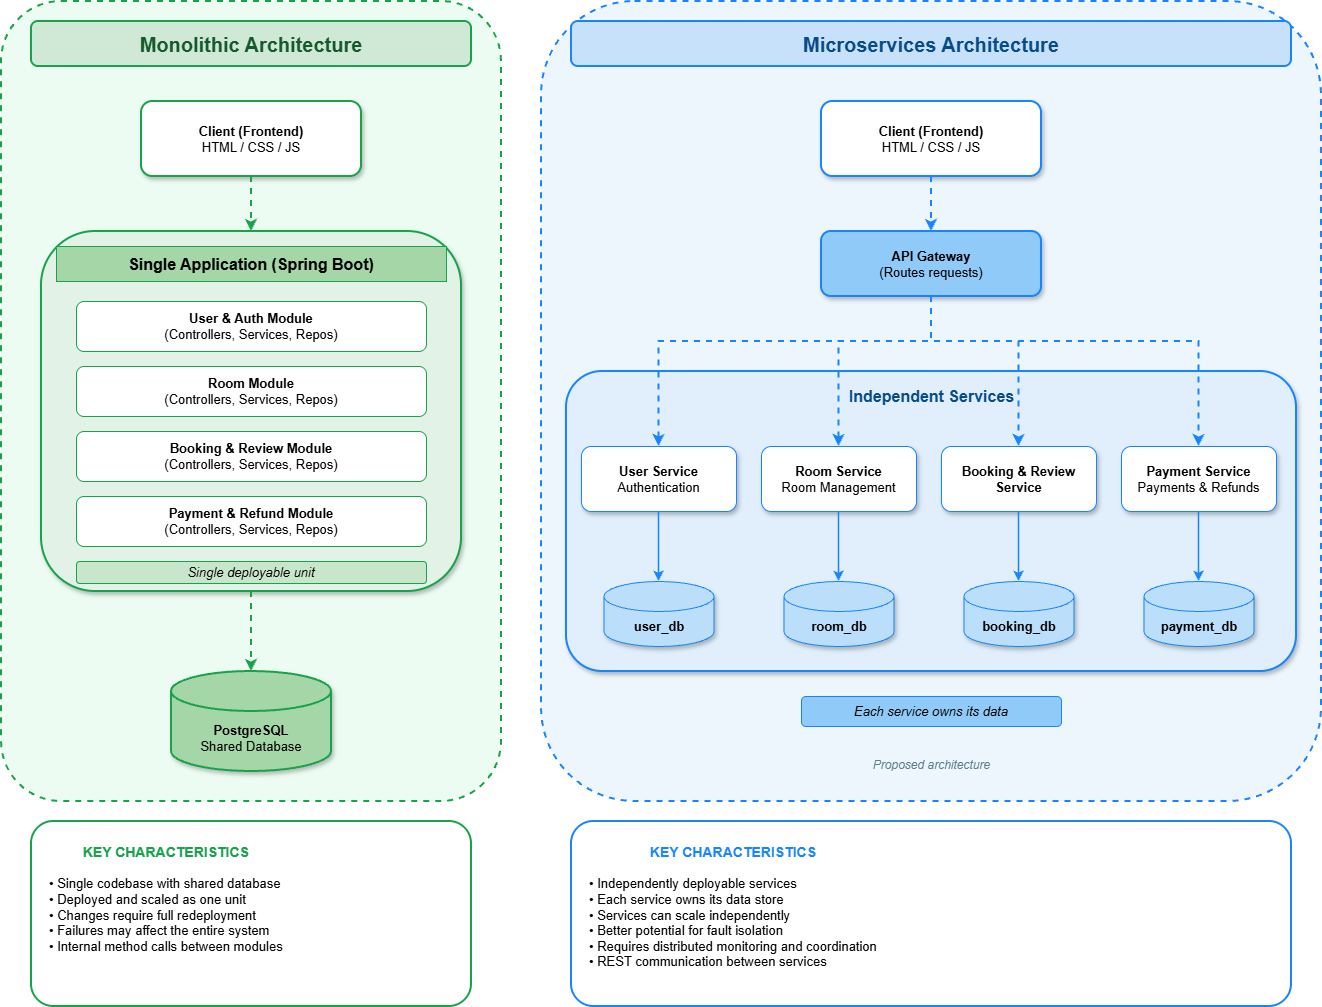

The diagram above was exported from draw.io. Its source (the exported page's mxGraphModel, read from the mxfile embedded in the PNG):
<mxGraphModel dx="1776" dy="969" grid="1" gridSize="10" guides="1" tooltips="1" connect="1" arrows="1" fold="1" page="1" pageScale="1" pageWidth="827" pageHeight="1169" math="0" shadow="0">
  <root>
    <mxCell id="0" />
    <mxCell id="1" parent="0" />
    <mxCell id="5CSm0a7au1IUIGfP_qh8-1" parent="1" style="rounded=1;arcSize=12;whiteSpace=wrap;html=1;fillColor=#EDFCF2;strokeColor=#16A34A;dashed=1;strokeWidth=2;" value="" vertex="1">
      <mxGeometry height="800" width="500" x="360" y="210" as="geometry" />
    </mxCell>
    <mxCell id="5CSm0a7au1IUIGfP_qh8-2" parent="1" style="rounded=1;whiteSpace=wrap;html=1;fillColor=#CFE9D6;strokeColor=#16A34A;fontColor=#145A2B;fontSize=20;fontStyle=1;strokeWidth=2;" value="Monolithic Architecture" vertex="1">
      <mxGeometry height="45" width="440" x="390" y="230" as="geometry" />
    </mxCell>
    <mxCell id="5CSm0a7au1IUIGfP_qh8-3" parent="1" style="rounded=1;whiteSpace=wrap;html=1;fillColor=#FFFFFF;strokeColor=#16A34A;strokeWidth=2;shadow=1;fontSize=13;" value="&lt;b&gt;Client (Frontend)&lt;/b&gt;&lt;br&gt;HTML / CSS / JS" vertex="1">
      <mxGeometry height="75" width="220" x="500" y="310" as="geometry" />
    </mxCell>
    <mxCell id="5CSm0a7au1IUIGfP_qh8-4" parent="1" style="rounded=1;arcSize=15;whiteSpace=wrap;html=1;fillColor=#E3F2E6;strokeColor=#16A34A;strokeWidth=2;shadow=1;" value="" vertex="1">
      <mxGeometry height="360" width="420" x="400" y="440" as="geometry" />
    </mxCell>
    <mxCell id="5CSm0a7au1IUIGfP_qh8-5" parent="1" style="rounded=0;whiteSpace=wrap;html=1;fillColor=#A5D6A7;strokeColor=#16A34A;fontSize=16;fontStyle=1;" value="Single Application (Spring Boot)" vertex="1">
      <mxGeometry height="35" width="390" x="415" y="455" as="geometry" />
    </mxCell>
    <mxCell id="5CSm0a7au1IUIGfP_qh8-6" parent="1" style="rounded=1;whiteSpace=wrap;html=1;fillColor=#FFFFFF;strokeColor=#16A34A;fontSize=13;" value="&lt;b&gt;User &amp; Auth Module&lt;/b&gt;&lt;br&gt;(Controllers, Services, Repos)" vertex="1">
      <mxGeometry height="50" width="350" x="435" y="510" as="geometry" />
    </mxCell>
    <mxCell id="5CSm0a7au1IUIGfP_qh8-7" parent="1" style="rounded=1;whiteSpace=wrap;html=1;fillColor=#FFFFFF;strokeColor=#16A34A;fontSize=13;" value="&lt;b&gt;Room Module&lt;/b&gt;&lt;br&gt;(Controllers, Services, Repos)" vertex="1">
      <mxGeometry height="50" width="350" x="435" y="575" as="geometry" />
    </mxCell>
    <mxCell id="5CSm0a7au1IUIGfP_qh8-8" parent="1" style="rounded=1;whiteSpace=wrap;html=1;fillColor=#FFFFFF;strokeColor=#16A34A;fontSize=13;" value="&lt;b&gt;Booking &amp; Review Module&lt;/b&gt;&lt;br&gt;(Controllers, Services, Repos)" vertex="1">
      <mxGeometry height="50" width="350" x="435" y="640" as="geometry" />
    </mxCell>
    <mxCell id="5CSm0a7au1IUIGfP_qh8-9" parent="1" style="rounded=1;whiteSpace=wrap;html=1;fillColor=#FFFFFF;strokeColor=#16A34A;fontSize=13;" value="&lt;b&gt;Payment &amp; Refund Module&lt;/b&gt;&lt;br&gt;(Controllers, Services, Repos)" vertex="1">
      <mxGeometry height="50" width="350" x="435" y="705" as="geometry" />
    </mxCell>
    <mxCell id="5CSm0a7au1IUIGfP_qh8-10" parent="1" style="rounded=1;whiteSpace=wrap;html=1;fillColor=#C8E6C9;strokeColor=#16A34A;fontStyle=2;fontSize=13;" value="Single deployable unit" vertex="1">
      <mxGeometry height="22" width="350" x="435" y="770" as="geometry" />
    </mxCell>
    <mxCell id="5CSm0a7au1IUIGfP_qh8-11" parent="1" style="shape=cylinder3;whiteSpace=wrap;html=1;boundedLbl=1;backgroundOutline=1;size=20;fillColor=#A5D6A7;strokeColor=#16A34A;strokeWidth=2;shadow=1;fontSize=13;" value="&lt;b&gt;PostgreSQL&lt;/b&gt;&lt;br&gt;Shared Database" vertex="1">
      <mxGeometry height="100" width="160" x="530" y="880" as="geometry" />
    </mxCell>
    <mxCell id="5CSm0a7au1IUIGfP_qh8-12" edge="1" parent="1" source="5CSm0a7au1IUIGfP_qh8-3" style="edgeStyle=orthogonalEdgeStyle;rounded=0;html=1;strokeColor=#16A34A;strokeWidth=2;dashed=1;endArrow=classic;exitX=0.5;exitY=1;entryX=0.5;entryY=0;" target="5CSm0a7au1IUIGfP_qh8-4">
      <mxGeometry relative="1" as="geometry" />
    </mxCell>
    <mxCell id="5CSm0a7au1IUIGfP_qh8-13" edge="1" parent="1" source="5CSm0a7au1IUIGfP_qh8-4" style="edgeStyle=orthogonalEdgeStyle;rounded=0;html=1;strokeColor=#16A34A;strokeWidth=2;dashed=1;endArrow=classic;exitX=0.5;exitY=1;entryX=0.5;entryY=0;" target="5CSm0a7au1IUIGfP_qh8-11">
      <mxGeometry relative="1" as="geometry" />
    </mxCell>
    <mxCell id="5CSm0a7au1IUIGfP_qh8-14" parent="1" style="rounded=1;arcSize=12;whiteSpace=wrap;html=1;fillColor=#FFFFFF;strokeColor=#16A34A;strokeWidth=2;align=left;verticalAlign=top;spacing=18;fontSize=13;" value="&lt;div style=&quot;text-align:center;color:#16A34A;font-size:14px;&quot;&gt;&lt;b&gt;KEY CHARACTERISTICS&lt;/b&gt;&lt;/div&gt;&lt;br&gt;&amp;bull; Single codebase with shared database&lt;br&gt;&amp;bull; Deployed and scaled as one unit&lt;br&gt;&amp;bull; Changes require full redeployment&lt;br&gt;&amp;bull; Failures may affect the entire system&lt;br&gt;&amp;bull; Internal method calls between modules" vertex="1">
      <mxGeometry height="185" width="440" x="390" y="1030" as="geometry" />
    </mxCell>
    <mxCell id="5CSm0a7au1IUIGfP_qh8-15" parent="1" style="rounded=1;arcSize=12;whiteSpace=wrap;html=1;fillColor=#EDF6FD;strokeColor=#1685FF;dashed=1;strokeWidth=2;" value="" vertex="1">
      <mxGeometry height="800" width="780" x="900" y="210" as="geometry" />
    </mxCell>
    <mxCell id="5CSm0a7au1IUIGfP_qh8-16" parent="1" style="rounded=1;whiteSpace=wrap;html=1;fillColor=#C7E1FA;strokeColor=#1685FF;fontColor=#084B8A;fontSize=20;fontStyle=1;strokeWidth=2;" value="Microservices Architecture" vertex="1">
      <mxGeometry height="45" width="720" x="930" y="230" as="geometry" />
    </mxCell>
    <mxCell id="5CSm0a7au1IUIGfP_qh8-17" parent="1" style="rounded=1;whiteSpace=wrap;html=1;fillColor=#FFFFFF;strokeColor=#1685FF;strokeWidth=2;shadow=1;fontSize=13;" value="&lt;b&gt;Client (Frontend)&lt;/b&gt;&lt;br&gt;HTML / CSS / JS" vertex="1">
      <mxGeometry height="75" width="220" x="1180" y="310" as="geometry" />
    </mxCell>
    <mxCell id="5CSm0a7au1IUIGfP_qh8-18" parent="1" style="rounded=1;whiteSpace=wrap;html=1;fillColor=#90CAF9;strokeColor=#1685FF;strokeWidth=2;shadow=1;fontSize=13;" value="&lt;b&gt;API Gateway&lt;/b&gt;&lt;br&gt;(Routes requests)" vertex="1">
      <mxGeometry height="65" width="220" x="1180" y="440" as="geometry" />
    </mxCell>
    <mxCell id="5CSm0a7au1IUIGfP_qh8-19" parent="1" style="rounded=1;arcSize=12;whiteSpace=wrap;html=1;fillColor=#E0EFFB;strokeColor=#1685FF;strokeWidth=2;shadow=1;" value="" vertex="1">
      <mxGeometry height="300" width="730" x="925" y="580" as="geometry" />
    </mxCell>
    <mxCell id="5CSm0a7au1IUIGfP_qh8-20" parent="1" style="text;html=1;strokeColor=none;fillColor=none;align=center;verticalAlign=middle;fontSize=16;fontStyle=1;fontColor=#084B8A;" value="Independent Services" vertex="1">
      <mxGeometry height="30" width="240" x="1170" y="590" as="geometry" />
    </mxCell>
    <mxCell id="5CSm0a7au1IUIGfP_qh8-21" parent="1" style="rounded=1;whiteSpace=wrap;html=1;fillColor=#FFFFFF;strokeColor=#1685FF;shadow=1;fontSize=13;" value="&lt;b&gt;User Service&lt;/b&gt;&lt;br&gt;Authentication" vertex="1">
      <mxGeometry height="65" width="155" x="940" y="655" as="geometry" />
    </mxCell>
    <mxCell id="5CSm0a7au1IUIGfP_qh8-22" parent="1" style="shape=cylinder3;whiteSpace=wrap;html=1;boundedLbl=1;backgroundOutline=1;size=15;fillColor=#BBDEFB;strokeColor=#1685FF;shadow=1;fontSize=13;" value="&lt;b&gt;user_db&lt;/b&gt;" vertex="1">
      <mxGeometry height="65" width="110" x="962.5" y="790" as="geometry" />
    </mxCell>
    <mxCell id="5CSm0a7au1IUIGfP_qh8-23" parent="1" style="rounded=1;whiteSpace=wrap;html=1;fillColor=#FFFFFF;strokeColor=#1685FF;shadow=1;fontSize=13;" value="&lt;b&gt;Room Service&lt;/b&gt;&lt;br&gt;Room Management" vertex="1">
      <mxGeometry height="65" width="155" x="1120" y="655" as="geometry" />
    </mxCell>
    <mxCell id="5CSm0a7au1IUIGfP_qh8-24" parent="1" style="shape=cylinder3;whiteSpace=wrap;html=1;boundedLbl=1;backgroundOutline=1;size=15;fillColor=#BBDEFB;strokeColor=#1685FF;shadow=1;fontSize=13;" value="&lt;b&gt;room_db&lt;/b&gt;" vertex="1">
      <mxGeometry height="65" width="110" x="1142.5" y="790" as="geometry" />
    </mxCell>
    <mxCell id="5CSm0a7au1IUIGfP_qh8-25" parent="1" style="rounded=1;whiteSpace=wrap;html=1;fillColor=#FFFFFF;strokeColor=#1685FF;shadow=1;fontSize=13;" value="&lt;b&gt;Booking &amp; Review&lt;br&gt;Service&lt;/b&gt;" vertex="1">
      <mxGeometry height="65" width="155" x="1300" y="655" as="geometry" />
    </mxCell>
    <mxCell id="5CSm0a7au1IUIGfP_qh8-26" parent="1" style="shape=cylinder3;whiteSpace=wrap;html=1;boundedLbl=1;backgroundOutline=1;size=15;fillColor=#BBDEFB;strokeColor=#1685FF;shadow=1;fontSize=13;" value="&lt;b&gt;booking_db&lt;/b&gt;" vertex="1">
      <mxGeometry height="65" width="110" x="1322.5" y="790" as="geometry" />
    </mxCell>
    <mxCell id="5CSm0a7au1IUIGfP_qh8-27" parent="1" style="rounded=1;whiteSpace=wrap;html=1;fillColor=#FFFFFF;strokeColor=#1685FF;shadow=1;fontSize=13;" value="&lt;b&gt;Payment Service&lt;/b&gt;&lt;br&gt;Payments &amp; Refunds" vertex="1">
      <mxGeometry height="65" width="155" x="1480" y="655" as="geometry" />
    </mxCell>
    <mxCell id="5CSm0a7au1IUIGfP_qh8-28" parent="1" style="shape=cylinder3;whiteSpace=wrap;html=1;boundedLbl=1;backgroundOutline=1;size=15;fillColor=#BBDEFB;strokeColor=#1685FF;shadow=1;fontSize=13;" value="&lt;b&gt;payment_db&lt;/b&gt;" vertex="1">
      <mxGeometry height="65" width="110" x="1502.5" y="790" as="geometry" />
    </mxCell>
    <mxCell id="5CSm0a7au1IUIGfP_qh8-29" edge="1" parent="1" source="5CSm0a7au1IUIGfP_qh8-17" style="edgeStyle=orthogonalEdgeStyle;rounded=0;html=1;strokeColor=#1685FF;strokeWidth=2;dashed=1;endArrow=classic;exitX=0.5;exitY=1;entryX=0.5;entryY=0;" target="5CSm0a7au1IUIGfP_qh8-18">
      <mxGeometry relative="1" as="geometry" />
    </mxCell>
    <mxCell id="5CSm0a7au1IUIGfP_qh8-30" edge="1" parent="1" source="5CSm0a7au1IUIGfP_qh8-18" style="edgeStyle=orthogonalEdgeStyle;rounded=0;html=1;strokeColor=#1685FF;strokeWidth=2;dashed=1;endArrow=classic;exitX=0.5;exitY=1;entryX=0.5;entryY=0;" target="5CSm0a7au1IUIGfP_qh8-21">
      <mxGeometry relative="1" as="geometry">
        <Array as="points">
          <mxPoint x="1290" y="550" />
          <mxPoint x="1017.5" y="550" />
        </Array>
      </mxGeometry>
    </mxCell>
    <mxCell id="5CSm0a7au1IUIGfP_qh8-31" edge="1" parent="1" source="5CSm0a7au1IUIGfP_qh8-18" style="edgeStyle=orthogonalEdgeStyle;rounded=0;html=1;strokeColor=#1685FF;strokeWidth=2;dashed=1;endArrow=classic;exitX=0.5;exitY=1;entryX=0.5;entryY=0;" target="5CSm0a7au1IUIGfP_qh8-23">
      <mxGeometry relative="1" as="geometry">
        <Array as="points">
          <mxPoint x="1290" y="550" />
          <mxPoint x="1197.5" y="550" />
        </Array>
      </mxGeometry>
    </mxCell>
    <mxCell id="5CSm0a7au1IUIGfP_qh8-32" edge="1" parent="1" source="5CSm0a7au1IUIGfP_qh8-18" style="edgeStyle=orthogonalEdgeStyle;rounded=0;html=1;strokeColor=#1685FF;strokeWidth=2;dashed=1;endArrow=classic;exitX=0.5;exitY=1;entryX=0.5;entryY=0;" target="5CSm0a7au1IUIGfP_qh8-25">
      <mxGeometry relative="1" as="geometry">
        <Array as="points">
          <mxPoint x="1290" y="550" />
          <mxPoint x="1377.5" y="550" />
        </Array>
      </mxGeometry>
    </mxCell>
    <mxCell id="5CSm0a7au1IUIGfP_qh8-33" edge="1" parent="1" source="5CSm0a7au1IUIGfP_qh8-18" style="edgeStyle=orthogonalEdgeStyle;rounded=0;html=1;strokeColor=#1685FF;strokeWidth=2;dashed=1;endArrow=classic;exitX=0.5;exitY=1;entryX=0.5;entryY=0;" target="5CSm0a7au1IUIGfP_qh8-27">
      <mxGeometry relative="1" as="geometry">
        <Array as="points">
          <mxPoint x="1290" y="550" />
          <mxPoint x="1557.5" y="550" />
        </Array>
      </mxGeometry>
    </mxCell>
    <mxCell id="5CSm0a7au1IUIGfP_qh8-34" edge="1" parent="1" source="5CSm0a7au1IUIGfP_qh8-21" style="edgeStyle=orthogonalEdgeStyle;html=1;strokeColor=#1685FF;strokeWidth=1.5;endArrow=classic;exitX=0.5;exitY=1;entryX=0.5;entryY=0;" target="5CSm0a7au1IUIGfP_qh8-22">
      <mxGeometry relative="1" as="geometry" />
    </mxCell>
    <mxCell id="5CSm0a7au1IUIGfP_qh8-35" edge="1" parent="1" source="5CSm0a7au1IUIGfP_qh8-23" style="edgeStyle=orthogonalEdgeStyle;html=1;strokeColor=#1685FF;strokeWidth=1.5;endArrow=classic;exitX=0.5;exitY=1;entryX=0.5;entryY=0;" target="5CSm0a7au1IUIGfP_qh8-24">
      <mxGeometry relative="1" as="geometry" />
    </mxCell>
    <mxCell id="5CSm0a7au1IUIGfP_qh8-36" edge="1" parent="1" source="5CSm0a7au1IUIGfP_qh8-25" style="edgeStyle=orthogonalEdgeStyle;html=1;strokeColor=#1685FF;strokeWidth=1.5;endArrow=classic;exitX=0.5;exitY=1;entryX=0.5;entryY=0;" target="5CSm0a7au1IUIGfP_qh8-26">
      <mxGeometry relative="1" as="geometry" />
    </mxCell>
    <mxCell id="5CSm0a7au1IUIGfP_qh8-37" edge="1" parent="1" source="5CSm0a7au1IUIGfP_qh8-27" style="edgeStyle=orthogonalEdgeStyle;html=1;strokeColor=#1685FF;strokeWidth=1.5;endArrow=classic;exitX=0.5;exitY=1;entryX=0.5;entryY=0;" target="5CSm0a7au1IUIGfP_qh8-28">
      <mxGeometry relative="1" as="geometry" />
    </mxCell>
    <mxCell id="5CSm0a7au1IUIGfP_qh8-38" parent="1" style="rounded=1;whiteSpace=wrap;html=1;fillColor=#90CAF9;strokeColor=#1685FF;fontStyle=2;fontSize=13;" value="Each service owns its data" vertex="1">
      <mxGeometry height="30" width="260" x="1160" y="905" as="geometry" />
    </mxCell>
    <mxCell id="5CSm0a7au1IUIGfP_qh8-39" parent="1" style="text;html=1;strokeColor=none;fillColor=none;align=center;fontStyle=2;fontColor=#607D8B;fontSize=12;" value="Proposed architecture" vertex="1">
      <mxGeometry height="25" width="260" x="1160" y="960" as="geometry" />
    </mxCell>
    <mxCell id="5CSm0a7au1IUIGfP_qh8-40" parent="1" style="rounded=1;arcSize=12;whiteSpace=wrap;html=1;fillColor=#FFFFFF;strokeColor=#1685FF;strokeWidth=2;align=left;verticalAlign=top;spacing=18;fontSize=13;" value="&lt;div style=&quot;text-align:center;color:#1685FF;font-size:14px;&quot;&gt;&lt;b&gt;KEY CHARACTERISTICS&lt;/b&gt;&lt;/div&gt;&lt;br&gt;&amp;bull; Independently deployable services&lt;br&gt;&amp;bull; Each service owns its data store&lt;br&gt;&amp;bull; Services can scale independently&lt;br&gt;&amp;bull; Better potential for fault isolation&lt;br&gt;&amp;bull; Requires distributed monitoring and coordination&lt;br&gt;&amp;bull; REST communication between services" vertex="1">
      <mxGeometry height="185" width="720" x="930" y="1030" as="geometry" />
    </mxCell>
  </root>
</mxGraphModel>